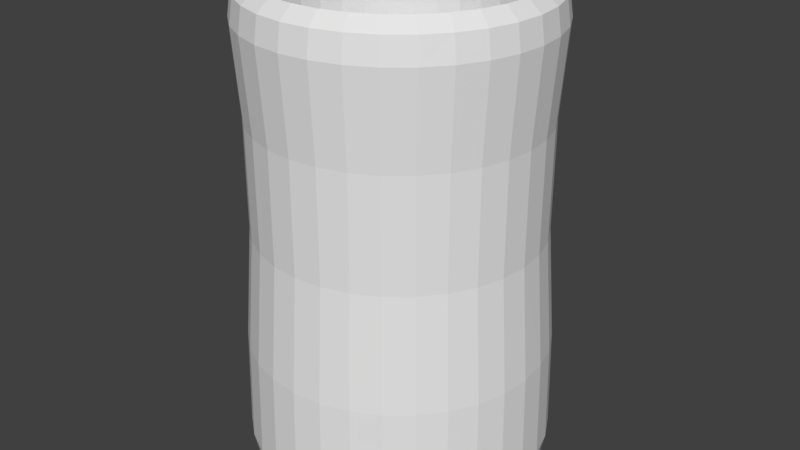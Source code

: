 # Source: Glass.blend  (saved by Blender 2.79.0; exported with 4.5.12 LTS)
import bpy
from mathutils import Matrix  # noqa: F401  (used for matrix-valued properties, if any)

bpy.ops.wm.read_factory_settings(use_empty=True)
scene = bpy.context.scene
scene.name = 'Scene'

# ---- collections
col_collection_1 = bpy.data.collections.new('Collection 1'); scene.collection.children.link(col_collection_1)

# ---- materials (node trees are filled in below, after node groups)
mat_glass = bpy.data.materials.new('Glass')
mat_glass.alpha_threshold = 0.0
mat_glass.use_transparent_shadow = False
mat_glass.roughness = 0.5

# ---- material node trees

# ---- world
world_world = bpy.data.worlds.new('World'); scene.world = world_world
world_world.color = (0.05088, 0.05088, 0.05088)
world_world.use_sun_shadow = False
world_world.sun_shadow_jitter_overblur = 0.0
world_world.cycles.sampling_method = 'MANUAL'

# ---- meshes
me_cylinder = bpy.data.meshes.new('Cylinder')
me_cylinder.from_pydata([(-0.3838, 1.929, 7.816), (-6.965e-08, 2.427, 7.385), (-0.7528, 1.818, 7.816), (0.4735, 2.38, 7.385), (-1.093, 1.636, 7.816), (0.9288, 2.242, 7.385), (-1.391, 1.391, 7.816), (1.348, 2.018, 7.385), (-1.636, 1.093, 7.816), (1.716, 1.716, 7.385), (-1.818, 0.7528, 7.816), (2.018, 1.348, 7.385), (-1.929, 0.3838, 7.816), (2.242, 0.9288, 7.385), (-1.967, 1.326e-06, 7.816), (2.38, 0.4735, 7.385), (-1.929, -0.3838, 7.816), (2.427, -2.695e-07, 7.385), (-1.818, -0.7528, 7.816), (2.38, -0.4735, 7.385), (-1.636, -1.093, 7.816), (2.242, -0.9288, 7.385), (-1.391, -1.391, 7.816), (2.018, -1.348, 7.385), (-1.093, -1.636, 7.816), (1.716, -1.716, 7.385), (-0.7528, -1.818, 7.816), (1.348, -2.018, 7.385), (-0.3838, -1.929, 7.816), (0.9288, -2.242, 7.385), (-6.461e-07, -1.967, 7.816), (0.4735, -2.38, 7.385), (0.3838, -1.929, 7.816), (-8.605e-07, -2.427, 7.385), (0.7528, -1.818, 7.816), (-0.4735, -2.38, 7.385), (1.093, -1.636, 7.816), (-0.9288, -2.242, 7.385), (1.391, -1.391, 7.816), (-1.348, -2.018, 7.385), (1.636, -1.093, 7.816), (-1.716, -1.716, 7.385), (1.818, -0.7528, 7.816), (-2.018, -1.348, 7.385), (1.929, -0.3838, 7.816), (-2.242, -0.9288, 7.385), (1.967, -3.784e-07, 7.816), (-2.38, -0.4735, 7.385), (1.929, 0.3838, 7.816), (-2.427, 1.891e-06, 7.385), (1.818, 0.7528, 7.816), (-2.38, 0.4735, 7.385), (1.636, 1.093, 7.816), (-2.242, 0.9288, 7.385), (1.391, 1.391, 7.816), (-2.018, 1.348, 7.385), (1.093, 1.636, 7.816), (-1.716, 1.716, 7.385), (0.7528, 1.818, 7.816), (-1.348, 2.018, 7.385), (0.3838, 1.929, 7.816), (-0.9288, 2.242, 7.385), (-2.575e-07, 1.967, 7.816), (-0.4735, 2.38, 7.385), (-2.844e-07, 2.145, 7.972), (-1.315e-07, 2.369, 7.783), (0.4184, 2.103, 7.972), (0.4621, 2.323, 7.783), (0.8207, 1.981, 7.972), (0.9064, 2.188, 7.783), (1.191, 1.783, 7.972), (1.316, 1.969, 7.783), (1.516, 1.516, 7.972), (1.675, 1.675, 7.783), (1.783, 1.191, 7.972), (1.969, 1.316, 7.783), (1.981, 0.8207, 7.972), (2.188, 0.9064, 7.783), (2.103, 0.4184, 7.972), (2.323, 0.4621, 7.783), (2.145, -4.35e-07, 7.972), (2.369, -3.162e-07, 7.783), (2.103, -0.4184, 7.972), (2.323, -0.4621, 7.783), (1.981, -0.8207, 7.972), (2.188, -0.9064, 7.783), (1.783, -1.191, 7.972), (1.969, -1.316, 7.783), (1.516, -1.516, 7.972), (1.675, -1.675, 7.783), (1.191, -1.783, 7.972), (1.316, -1.969, 7.783), (0.8207, -1.981, 7.972), (0.9064, -2.188, 7.783), (0.4184, -2.103, 7.972), (0.4621, -2.323, 7.783), (-7.081e-07, -2.145, 7.972), (-8.288e-07, -2.369, 7.783), (-0.4184, -2.103, 7.972), (-0.4621, -2.323, 7.783), (-0.8207, -1.981, 7.972), (-0.9064, -2.188, 7.783), (-1.191, -1.783, 7.972), (-1.316, -1.969, 7.783), (-1.516, -1.516, 7.972), (-1.675, -1.675, 7.783), (-1.783, -1.191, 7.972), (-1.969, -1.316, 7.783), (-1.981, -0.8207, 7.972), (-2.188, -0.9064, 7.783), (-2.103, -0.4184, 7.972), (-2.323, -0.4621, 7.783), (-2.145, 1.423e-06, 7.972), (-2.369, 1.784e-06, 7.783), (-2.103, 0.4184, 7.972), (-2.323, 0.4621, 7.783), (-1.981, 0.8207, 7.972), (-2.188, 0.9064, 7.783), (-1.783, 1.191, 7.972), (-1.969, 1.316, 7.783), (-1.516, 1.516, 7.972), (-1.675, 1.675, 7.783), (-1.191, 1.783, 7.972), (-1.316, 1.969, 7.783), (-0.8207, 1.981, 7.972), (-0.9064, 2.188, 7.783), (-0.4184, 2.103, 7.972), (-0.4621, 2.323, 7.783), (-0.3446, 1.733, 3.232), (-0.676, 1.632, 3.232), (-0.9814, 1.469, 3.232), (-1.249, 1.249, 3.232), (-1.469, 0.9814, 3.232), (-1.632, 0.676, 3.232), (-1.733, 0.3446, 3.232), (-1.766, 1.223e-06, 3.232), (-1.733, -0.3446, 3.232), (-1.632, -0.676, 3.232), (-1.469, -0.9814, 3.232), (-1.249, -1.249, 3.232), (-0.9814, -1.469, 3.232), (-0.676, -1.632, 3.232), (-0.3446, -1.733, 3.232), (-5.704e-07, -1.766, 3.232), (0.3446, -1.733, 3.232), (0.676, -1.632, 3.232), (0.9814, -1.469, 3.232), (1.249, -1.249, 3.232), (1.469, -0.9814, 3.232), (1.632, -0.676, 3.232), (1.733, -0.3446, 3.232), (1.766, -3.075e-07, 3.232), (1.733, 0.3446, 3.232), (1.632, 0.676, 3.232), (1.469, 0.9814, 3.232), (1.249, 1.249, 3.232), (0.9814, 1.469, 3.232), (0.676, 1.632, 3.232), (0.3446, 1.733, 3.232), (-2.214e-07, 1.766, 3.232), (-1.502e-07, 2.341, 0.0), (2.276, -0.4528, 4.059), (2.277, -0.453, 5.881), (0.4567, 2.296, 0.0), (2.458, -2.757e-07, 2.164), (0.8958, 2.163, 0.0), (2.321, -2.39e-07, 4.059), (1.3, 1.946, 0.0), (2.322, -2.425e-07, 5.881), (1.655, 1.655, 0.0), (2.411, 0.4795, 2.164), (1.946, 1.3, 0.0), (2.276, 0.4528, 4.059), (2.163, 0.8958, 0.0), (2.277, 0.453, 5.881), (2.296, 0.4567, 0.0), (2.271, 0.9406, 2.164), (2.341, -3.311e-07, 0.0), (2.144, 0.8881, 4.059), (2.296, -0.4567, 0.0), (2.145, 0.8886, 5.881), (2.163, -0.8958, 0.0), (2.044, 1.366, 2.164), (1.946, -1.3, 0.0), (1.93, 1.289, 4.059), (1.655, -1.655, 0.0), (1.931, 1.29, 5.881), (1.3, -1.946, 0.0), (1.738, 1.738, 2.164), (0.8958, -2.163, 0.0), (1.641, 1.641, 4.059), (0.4567, -2.296, 0.0), (1.642, 1.642, 5.881), (-8.159e-07, -2.341, 0.0), (1.366, 2.044, 2.164), (-0.4567, -2.296, 0.0), (1.289, 1.93, 4.059), (-0.8958, -2.163, 0.0), (1.29, 1.931, 5.881), (-1.3, -1.946, 0.0), (0.9406, 2.271, 2.164), (-1.655, -1.655, 0.0), (0.8881, 2.144, 4.059), (-1.946, -1.3, 0.0), (0.8886, 2.145, 5.881), (-2.163, -0.8958, 0.0), (0.4795, 2.411, 2.164), (-2.296, -0.4567, 0.0), (0.4528, 2.276, 4.059), (-2.341, 1.743e-06, 0.0), (0.453, 2.277, 5.881), (-2.296, 0.4567, 0.0), (-7.384e-08, 2.458, 2.164), (-2.163, 0.8958, 0.0), (-6.821e-08, 2.321, 4.059), (-1.946, 1.3, 0.0), (-6.399e-08, 2.322, 5.881), (-1.655, 1.655, 0.0), (-0.453, 2.277, 5.881), (-1.3, 1.946, 0.0), (-0.4528, 2.276, 4.059), (-0.8958, 2.163, 0.0), (-0.4795, 2.411, 2.164), (-0.4567, 2.296, 0.0), (-1.233e-07, 2.397, 0.04098), (-7.432e-08, 2.495, 0.487), (0.4867, 2.447, 0.487), (0.4677, 2.351, 0.04098), (0.9547, 2.305, 0.487), (0.9174, 2.215, 0.04098), (1.386, 2.074, 0.487), (1.332, 1.993, 0.04098), (1.764, 1.764, 0.487), (1.695, 1.695, 0.04098), (2.074, 1.386, 0.487), (1.993, 1.332, 0.04098), (2.305, 0.9547, 0.487), (2.215, 0.9174, 0.04098), (2.447, 0.4867, 0.487), (2.351, 0.4677, 0.04098), (2.495, -2.861e-07, 0.487), (2.397, -3.156e-07, 0.04098), (2.447, -0.4867, 0.487), (2.351, -0.4677, 0.04098), (2.305, -0.9547, 0.487), (2.215, -0.9174, 0.04098), (2.074, -1.386, 0.487), (1.993, -1.332, 0.04098), (1.764, -1.764, 0.487), (1.695, -1.695, 0.04098), (1.386, -2.074, 0.487), (1.332, -1.993, 0.04098), (0.9547, -2.305, 0.487), (0.9174, -2.215, 0.04098), (0.4867, -2.447, 0.487), (0.4677, -2.351, 0.04098), (-8.872e-07, -2.495, 0.487), (-8.419e-07, -2.397, 0.04098), (-0.4867, -2.447, 0.487), (-0.4677, -2.351, 0.04098), (-0.9547, -2.305, 0.487), (-0.9174, -2.215, 0.04098), (-1.386, -2.074, 0.487), (-1.332, -1.993, 0.04098), (-1.764, -1.764, 0.487), (-1.695, -1.695, 0.04098), (-2.074, -1.386, 0.487), (-1.993, -1.332, 0.04098), (-2.305, -0.9547, 0.487), (-2.215, -0.9174, 0.04098), (-2.447, -0.4867, 0.487), (-2.351, -0.4677, 0.04098), (-2.495, 1.934e-06, 0.487), (-2.397, 1.812e-06, 0.04098), (-2.447, 0.4867, 0.487), (-2.351, 0.4677, 0.04098), (-2.305, 0.9547, 0.487), (-2.215, 0.9174, 0.04098), (-2.074, 1.386, 0.487), (-1.993, 1.332, 0.04098), (-1.764, 1.764, 0.487), (-1.695, 1.695, 0.04098), (-1.386, 2.074, 0.487), (-1.332, 1.993, 0.04098), (-0.9547, 2.305, 0.487), (-0.9174, 2.215, 0.04098), (-0.4867, 2.447, 0.487), (-0.4677, 2.351, 0.04098), (2.411, -0.4795, 2.164), (2.145, -0.8886, 5.881), (2.144, -0.8881, 4.059), (2.271, -0.9406, 2.164), (1.931, -1.29, 5.881), (1.93, -1.289, 4.059), (2.044, -1.366, 2.164), (1.642, -1.642, 5.881), (1.641, -1.641, 4.059), (1.738, -1.738, 2.164), (1.29, -1.931, 5.881), (1.289, -1.93, 4.059), (1.366, -2.044, 2.164), (0.8886, -2.145, 5.881), (0.8881, -2.144, 4.059), (0.9406, -2.271, 2.164), (0.453, -2.277, 5.881), (0.4528, -2.276, 4.059), (0.4795, -2.411, 2.164), (-8.206e-07, -2.322, 5.881), (-8.244e-07, -2.321, 4.059), (-8.747e-07, -2.458, 2.164), (-0.453, -2.277, 5.881), (-0.4528, -2.276, 4.059), (-0.4795, -2.411, 2.164), (-0.8886, -2.145, 5.881), (-0.8881, -2.144, 4.059), (-0.9406, -2.271, 2.164), (-1.29, -1.931, 5.881), (-1.289, -1.93, 4.059), (-1.366, -2.044, 2.164), (-1.642, -1.642, 5.881), (-1.641, -1.641, 4.059), (-1.738, -1.738, 2.164), (-1.931, -1.29, 5.881), (-1.93, -1.289, 4.059), (-2.044, -1.366, 2.164), (-2.145, -0.8886, 5.881), (-2.144, -0.8881, 4.059), (-2.271, -0.9406, 2.164), (-2.277, -0.453, 5.881), (-2.276, -0.4528, 4.059), (-2.411, -0.4795, 2.164), (-2.322, 1.824e-06, 5.881), (-2.321, 1.827e-06, 4.059), (-2.458, 1.912e-06, 2.164), (-2.277, 0.453, 5.881), (-2.276, 0.4528, 4.059), (-2.411, 0.4795, 2.164), (-2.145, 0.8886, 5.881), (-2.144, 0.8881, 4.059), (-2.271, 0.9406, 2.164), (-1.931, 1.29, 5.881), (-1.93, 1.289, 4.059), (-2.044, 1.366, 2.164), (-1.642, 1.642, 5.881), (-1.641, 1.641, 4.059), (-1.738, 1.738, 2.164), (-1.29, 1.931, 5.881), (-1.289, 1.93, 4.059), (-1.366, 2.044, 2.164), (-0.8886, 2.145, 5.881), (-0.8881, 2.144, 4.059), (-0.9406, 2.271, 2.164), (-1.627, -1.087, 5.524), (-1.808, -0.749, 5.524), (1.087, 1.627, 5.524), (1.384, 1.384, 5.524), (-0.7491, -1.808, 5.524), (-1.087, -1.627, 5.524), (-2.563e-07, 1.957, 5.524), (0.3819, 1.92, 5.524), (-1.087, 1.627, 5.524), (-0.749, 1.808, 5.524), (1.627, -1.087, 5.524), (1.384, -1.384, 5.524), (-1.808, 0.7491, 5.524), (-1.627, 1.087, 5.524), (1.957, -3.707e-07, 5.524), (1.92, -0.3819, 5.524), (-1.384, -1.384, 5.524), (0.749, 1.808, 5.524), (-6.43e-07, -1.957, 5.524), (-0.3819, -1.92, 5.524), (-1.384, 1.384, 5.524), (1.808, -0.749, 5.524), (-1.957, 1.325e-06, 5.524), (-1.92, 0.3819, 5.524), (1.808, 0.749, 5.524), (1.92, 0.3819, 5.524), (0.749, -1.808, 5.524), (0.3819, -1.92, 5.524), (-1.92, -0.3819, 5.524), (1.627, 1.087, 5.524), (-0.3819, 1.92, 5.524), (1.087, -1.627, 5.524)], [], [(227, 229, 165, 163), (233, 235, 171, 169), (235, 237, 173, 171), (237, 239, 175, 173), (239, 241, 177, 175), (241, 243, 179, 177), (243, 245, 181, 179), (245, 247, 183, 181), (247, 249, 185, 183), (249, 251, 187, 185), (251, 253, 189, 187), (253, 255, 191, 189), (255, 257, 193, 191), (257, 259, 195, 193), (259, 261, 197, 195), (261, 263, 199, 197), (263, 265, 201, 199), (265, 267, 203, 201), (267, 269, 205, 203), (269, 271, 207, 205), (271, 273, 209, 207), (273, 275, 211, 209), (275, 277, 213, 211), (277, 279, 215, 213), (279, 281, 217, 215), (281, 283, 219, 217), (283, 285, 221, 219), (285, 287, 223, 221), (284, 351, 222, 286), (229, 231, 167, 165), (231, 233, 169, 167), (216, 1, 3, 210), (72, 70, 56, 54), (7, 5, 69, 71), (9, 7, 71, 73), (11, 9, 73, 75), (13, 11, 75, 77), (15, 13, 77, 79), (17, 15, 79, 81), (19, 17, 81, 83), (21, 19, 83, 85), (23, 21, 85, 87), (25, 23, 87, 89), (27, 25, 89, 91), (29, 27, 91, 93), (31, 29, 93, 95), (33, 31, 95, 97), (35, 33, 97, 99), (37, 35, 99, 101), (39, 37, 101, 103), (41, 39, 103, 105), (43, 41, 105, 107), (45, 43, 107, 109), (47, 45, 109, 111), (49, 47, 111, 113), (51, 49, 113, 115), (53, 51, 115, 117), (55, 53, 117, 119), (57, 55, 119, 121), (59, 57, 121, 123), (61, 59, 123, 125), (63, 61, 125, 127), (353, 352, 138, 137), (3, 1, 65, 67), (5, 3, 67, 69), (64, 66, 67, 65), (66, 68, 69, 67), (68, 70, 71, 69), (70, 72, 73, 71), (72, 74, 75, 73), (74, 76, 77, 75), (76, 78, 79, 77), (78, 80, 81, 79), (80, 82, 83, 81), (82, 84, 85, 83), (84, 86, 87, 85), (86, 88, 89, 87), (88, 90, 91, 89), (90, 92, 93, 91), (92, 94, 95, 93), (94, 96, 97, 95), (96, 98, 99, 97), (98, 100, 101, 99), (100, 102, 103, 101), (102, 104, 105, 103), (104, 106, 107, 105), (106, 108, 109, 107), (108, 110, 111, 109), (110, 112, 113, 111), (112, 114, 115, 113), (114, 116, 117, 115), (116, 118, 119, 117), (118, 120, 121, 119), (120, 122, 123, 121), (122, 124, 125, 123), (124, 126, 127, 125), (126, 64, 65, 127), (1, 63, 127, 65), (90, 88, 38, 36), (108, 106, 20, 18), (126, 124, 2, 0), (82, 80, 46, 44), (100, 98, 28, 26), (118, 116, 10, 8), (74, 72, 54, 52), (92, 90, 36, 34), (110, 108, 18, 16), (64, 126, 0, 62), (66, 64, 62, 60), (84, 82, 44, 42), (102, 100, 26, 24), (120, 118, 8, 6), (76, 74, 52, 50), (94, 92, 34, 32), (112, 110, 16, 14), (68, 66, 60, 58), (86, 84, 42, 40), (104, 102, 24, 22), (122, 120, 6, 4), (78, 76, 50, 48), (96, 94, 32, 30), (114, 112, 14, 12), (70, 68, 58, 56), (88, 86, 40, 38), (106, 104, 22, 20), (124, 122, 4, 2), (80, 78, 48, 46), (98, 96, 30, 28), (116, 114, 12, 10), (158, 159, 128, 129, 130, 131, 132, 133, 134, 135, 136, 137, 138, 139, 140, 141, 142, 143, 144, 145, 146, 147, 148, 149, 150, 151, 152, 153, 154, 155, 156, 157), (355, 354, 156, 155), (357, 356, 141, 140), (359, 358, 159, 158), (361, 360, 130, 129), (363, 362, 148, 147), (365, 364, 133, 132), (367, 366, 151, 150), (368, 357, 140, 139), (369, 359, 158, 157), (371, 370, 143, 142), (372, 365, 132, 131), (373, 367, 150, 149), (375, 374, 135, 134), (377, 376, 153, 152), (356, 371, 142, 141), (379, 378, 145, 144), (364, 375, 134, 133), (366, 377, 152, 151), (380, 353, 137, 136), (381, 355, 155, 154), (370, 379, 144, 143), (382, 361, 129, 128), (383, 363, 147, 146), (374, 380, 136, 135), (376, 381, 154, 153), (352, 368, 139, 138), (354, 369, 157, 156), (358, 382, 128, 159), (378, 383, 146, 145), (360, 372, 131, 130), (362, 373, 149, 148), (218, 63, 1, 216), (210, 3, 5, 204), (204, 5, 7, 198), (198, 7, 9, 192), (192, 9, 11, 186), (186, 11, 13, 180), (180, 13, 15, 174), (174, 15, 17, 168), (168, 17, 19, 162), (162, 19, 21, 289), (289, 21, 23, 292), (292, 23, 25, 295), (295, 25, 27, 298), (298, 27, 29, 301), (301, 29, 31, 304), (304, 31, 33, 307), (307, 33, 35, 310), (310, 35, 37, 313), (313, 37, 39, 316), (316, 39, 41, 319), (319, 41, 43, 322), (322, 43, 45, 325), (325, 45, 47, 328), (328, 47, 49, 331), (331, 49, 51, 334), (334, 51, 53, 337), (337, 53, 55, 340), (340, 55, 57, 343), (343, 57, 59, 346), (346, 59, 61, 349), (349, 61, 63, 218), (224, 227, 163, 160), (160, 163, 165, 167, 169, 171, 173, 175, 177, 179, 181, 183, 185, 187, 189, 191, 193, 195, 197, 199, 201, 203, 205, 207, 209, 211, 213, 215, 217, 219, 221, 223), (225, 226, 227, 224), (226, 228, 229, 227), (228, 230, 231, 229), (230, 232, 233, 231), (232, 234, 235, 233), (234, 236, 237, 235), (236, 238, 239, 237), (238, 240, 241, 239), (240, 242, 243, 241), (242, 244, 245, 243), (244, 246, 247, 245), (246, 248, 249, 247), (248, 250, 251, 249), (250, 252, 253, 251), (252, 254, 255, 253), (254, 256, 257, 255), (256, 258, 259, 257), (258, 260, 261, 259), (260, 262, 263, 261), (262, 264, 265, 263), (264, 266, 267, 265), (266, 268, 269, 267), (268, 270, 271, 269), (270, 272, 273, 271), (272, 274, 275, 273), (274, 276, 277, 275), (276, 278, 279, 277), (278, 280, 281, 279), (280, 282, 283, 281), (282, 284, 285, 283), (284, 286, 287, 285), (286, 225, 224, 287), (287, 224, 160, 223), (351, 350, 220, 222), (350, 349, 218, 220), (282, 348, 351, 284), (348, 347, 350, 351), (347, 346, 349, 350), (280, 345, 348, 282), (345, 344, 347, 348), (344, 343, 346, 347), (278, 342, 345, 280), (342, 341, 344, 345), (341, 340, 343, 344), (276, 339, 342, 278), (339, 338, 341, 342), (338, 337, 340, 341), (274, 336, 339, 276), (336, 335, 338, 339), (335, 334, 337, 338), (272, 333, 336, 274), (333, 332, 335, 336), (332, 331, 334, 335), (270, 330, 333, 272), (330, 329, 332, 333), (329, 328, 331, 332), (268, 327, 330, 270), (327, 326, 329, 330), (326, 325, 328, 329), (266, 324, 327, 268), (324, 323, 326, 327), (323, 322, 325, 326), (264, 321, 324, 266), (321, 320, 323, 324), (320, 319, 322, 323), (262, 318, 321, 264), (318, 317, 320, 321), (317, 316, 319, 320), (260, 315, 318, 262), (315, 314, 317, 318), (314, 313, 316, 317), (258, 312, 315, 260), (312, 311, 314, 315), (311, 310, 313, 314), (256, 309, 312, 258), (309, 308, 311, 312), (308, 307, 310, 311), (254, 306, 309, 256), (306, 305, 308, 309), (305, 304, 307, 308), (252, 303, 306, 254), (303, 302, 305, 306), (302, 301, 304, 305), (250, 300, 303, 252), (300, 299, 302, 303), (299, 298, 301, 302), (248, 297, 300, 250), (297, 296, 299, 300), (296, 295, 298, 299), (246, 294, 297, 248), (294, 293, 296, 297), (293, 292, 295, 296), (244, 291, 294, 246), (291, 290, 293, 294), (290, 289, 292, 293), (242, 288, 291, 244), (288, 161, 290, 291), (161, 162, 289, 290), (240, 164, 288, 242), (164, 166, 161, 288), (166, 168, 162, 161), (238, 170, 164, 240), (170, 172, 166, 164), (172, 174, 168, 166), (236, 176, 170, 238), (176, 178, 172, 170), (178, 180, 174, 172), (234, 182, 176, 236), (182, 184, 178, 176), (184, 186, 180, 178), (232, 188, 182, 234), (188, 190, 184, 182), (190, 192, 186, 184), (230, 194, 188, 232), (194, 196, 190, 188), (196, 198, 192, 190), (228, 200, 194, 230), (200, 202, 196, 194), (202, 204, 198, 196), (226, 206, 200, 228), (206, 208, 202, 200), (208, 210, 204, 202), (286, 222, 212, 225), (222, 220, 214, 212), (220, 218, 216, 214), (225, 212, 206, 226), (212, 214, 208, 206), (214, 216, 210, 208), (40, 42, 373, 362), (4, 6, 372, 360), (34, 36, 383, 378), (62, 0, 382, 358), (56, 58, 369, 354), (20, 22, 368, 352), (50, 52, 381, 376), (14, 16, 380, 374), (36, 38, 363, 383), (0, 2, 361, 382), (30, 32, 379, 370), (52, 54, 355, 381), (16, 18, 353, 380), (46, 48, 377, 366), (10, 12, 375, 364), (32, 34, 378, 379), (26, 28, 371, 356), (48, 50, 376, 377), (12, 14, 374, 375), (42, 44, 367, 373), (6, 8, 365, 372), (28, 30, 370, 371), (58, 60, 359, 369), (22, 24, 357, 368), (44, 46, 366, 367), (8, 10, 364, 365), (38, 40, 362, 363), (2, 4, 360, 361), (60, 62, 358, 359), (24, 26, 356, 357), (54, 56, 354, 355), (18, 20, 352, 353)])
me_cylinder.materials.append(mat_glass)
me_cylinder.use_remesh_preserve_volume = False
me_cylinder.use_remesh_preserve_attributes = False
me_cylinder.use_mirror_vertex_groups = False
me_cylinder.update()

# ---- objects
ob_cylinder = bpy.data.objects.new('Cylinder', me_cylinder)

# ---- transforms, parenting, visibility, modifiers, constraints
ob_cylinder.location = (0.0, 0.0, 0.0)
ob_cylinder.lineart.crease_threshold = 0.0

# ---- collection membership
col_collection_1.objects.link(ob_cylinder)

# ---- scene / render settings (as saved in the file)
scene.frame_start = 1; scene.frame_end = 250; scene.frame_set(1)
scene.render.engine = 'BLENDER_EEVEE_NEXT'
scene.render.resolution_percentage = 50
scene.render.dither_intensity = 0.0
scene.cycles.use_denoising = False
scene.cycles.samples = 128
scene.cycles.sampling_pattern = 'TABULATED_SOBOL'
scene.cycles.use_adaptive_sampling = False
scene.cycles.use_light_tree = False
scene.cycles.blur_glossy = 0.0
scene.cycles.sample_clamp_indirect = 0.0
scene.view_settings.view_transform = 'Standard'
bpy.context.view_layer.update()

# ---- added for rendering (the .blend has no active camera and no usable light): camera, sun
cam_auto = bpy.data.cameras.new('AutoCamera')
cam_auto.lens = 50.0
cam_auto.sensor_width = 36.0
cam_auto.clip_end = 1000.0
ob_auto_camera = bpy.data.objects.new('AutoCamera', cam_auto)
scene.collection.objects.link(ob_auto_camera)
ob_auto_camera.location = (9.8499, -11.8199, 11.8659)
ob_auto_camera.rotation_euler = (1.09748, -7.21219e-08, 0.694738)
scene.camera = ob_auto_camera
light_auto_sun = bpy.data.lights.new('AutoSun', 'SUN')
light_auto_sun.energy = 3.0
light_auto_sun.angle = 0.0523599
ob_auto_sun = bpy.data.objects.new('AutoSun', light_auto_sun)
scene.collection.objects.link(ob_auto_sun)
ob_auto_sun.rotation_euler = (0.872665, 0.174533, 0.523599)
bpy.context.view_layer.update()
